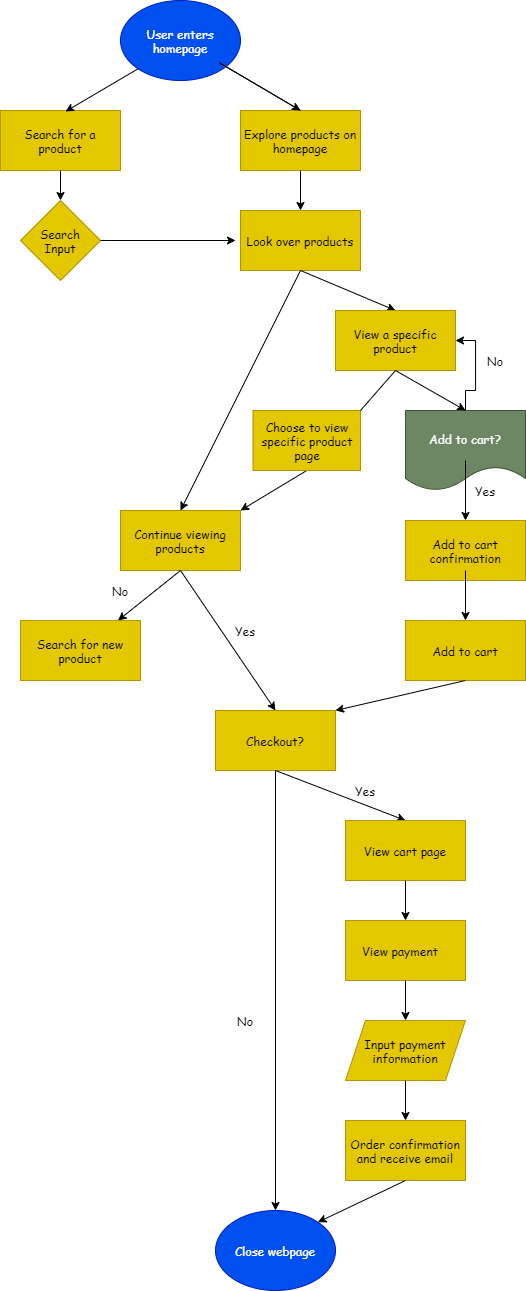

The diagram above was exported from draw.io. Its source (the exported page's mxGraphModel, read from the mxfile embedded in the PNG):
<mxGraphModel dx="853" dy="452" grid="1" gridSize="10" guides="1" tooltips="1" connect="1" arrows="1" fold="1" page="1" pageScale="1" pageWidth="850" pageHeight="1100" math="0" shadow="0">
  <root>
    <mxCell id="0" />
    <mxCell id="1" parent="0" />
    <mxCell id="2" value="User enters homepage" style="ellipse;whiteSpace=wrap;html=1;fillColor=#0050ef;strokeColor=#001DBC;fontColor=#ffffff;fontFamily=Comic Sans MS;" vertex="1" parent="1">
      <mxGeometry x="365" y="10" width="120" height="80" as="geometry" />
    </mxCell>
    <mxCell id="4" value="Search for a product" style="rounded=0;whiteSpace=wrap;html=1;fontFamily=Comic Sans MS;fillColor=#e3c800;strokeColor=#B09500;fontColor=#000000;" vertex="1" parent="1">
      <mxGeometry x="245" y="120" width="120" height="60" as="geometry" />
    </mxCell>
    <mxCell id="5" value="" style="endArrow=classic;html=1;fontFamily=Comic Sans MS;exitX=0;exitY=1;exitDx=0;exitDy=0;" edge="1" parent="1" source="2">
      <mxGeometry width="50" height="50" relative="1" as="geometry">
        <mxPoint x="370" y="80" as="sourcePoint" />
        <mxPoint x="310" y="121" as="targetPoint" />
      </mxGeometry>
    </mxCell>
    <mxCell id="6" value="Explore products on homepage" style="rounded=0;whiteSpace=wrap;html=1;fontFamily=Comic Sans MS;fillColor=#e3c800;strokeColor=#B09500;fontColor=#000000;" vertex="1" parent="1">
      <mxGeometry x="485" y="120" width="120" height="60" as="geometry" />
    </mxCell>
    <mxCell id="7" value="" style="endArrow=classic;html=1;fontFamily=Comic Sans MS;entryX=0.5;entryY=0;entryDx=0;entryDy=0;exitX=0.5;exitY=0;exitDx=0;exitDy=0;" edge="1" parent="1" source="6" target="6">
      <mxGeometry width="50" height="50" relative="1" as="geometry">
        <mxPoint x="380" y="150" as="sourcePoint" />
        <mxPoint x="430" y="100" as="targetPoint" />
        <Array as="points">
          <mxPoint x="460" y="70" />
        </Array>
      </mxGeometry>
    </mxCell>
    <mxCell id="8" value="Search&lt;br&gt;Input" style="rhombus;whiteSpace=wrap;html=1;fontFamily=Comic Sans MS;fillColor=#e3c800;strokeColor=#B09500;fontColor=#000000;" vertex="1" parent="1">
      <mxGeometry x="265" y="210" width="80" height="80" as="geometry" />
    </mxCell>
    <mxCell id="9" value="" style="endArrow=classic;html=1;fontFamily=Comic Sans MS;entryX=0.5;entryY=0;entryDx=0;entryDy=0;exitX=0.5;exitY=1;exitDx=0;exitDy=0;" edge="1" parent="1" source="4" target="8">
      <mxGeometry width="50" height="50" relative="1" as="geometry">
        <mxPoint x="380" y="170" as="sourcePoint" />
        <mxPoint x="430" y="120" as="targetPoint" />
      </mxGeometry>
    </mxCell>
    <mxCell id="10" value="" style="endArrow=classic;html=1;fontFamily=Comic Sans MS;exitX=1;exitY=0.5;exitDx=0;exitDy=0;" edge="1" parent="1" source="8">
      <mxGeometry width="50" height="50" relative="1" as="geometry">
        <mxPoint x="380" y="240" as="sourcePoint" />
        <mxPoint x="480" y="250" as="targetPoint" />
      </mxGeometry>
    </mxCell>
    <mxCell id="11" value="Look over products" style="rounded=0;whiteSpace=wrap;html=1;fontFamily=Comic Sans MS;fillColor=#e3c800;strokeColor=#B09500;fontColor=#000000;" vertex="1" parent="1">
      <mxGeometry x="485" y="220" width="120" height="60" as="geometry" />
    </mxCell>
    <mxCell id="12" value="" style="endArrow=classic;html=1;fontFamily=Comic Sans MS;exitX=0.5;exitY=1;exitDx=0;exitDy=0;entryX=0.5;entryY=0;entryDx=0;entryDy=0;" edge="1" parent="1" source="6" target="11">
      <mxGeometry width="50" height="50" relative="1" as="geometry">
        <mxPoint x="355" y="259.9999999999999" as="sourcePoint" />
        <mxPoint x="490" y="259.9999999999999" as="targetPoint" />
      </mxGeometry>
    </mxCell>
    <mxCell id="13" value="" style="endArrow=classic;html=1;fontFamily=Comic Sans MS;exitX=0.5;exitY=1;exitDx=0;exitDy=0;entryX=0.5;entryY=0;entryDx=0;entryDy=0;" edge="1" parent="1" source="11" target="14">
      <mxGeometry width="50" height="50" relative="1" as="geometry">
        <mxPoint x="365" y="269.9999999999999" as="sourcePoint" />
        <mxPoint x="545" y="320" as="targetPoint" />
      </mxGeometry>
    </mxCell>
    <mxCell id="14" value="View a specific product" style="rounded=0;whiteSpace=wrap;html=1;fontFamily=Comic Sans MS;fillColor=#e3c800;strokeColor=#B09500;fontColor=#000000;" vertex="1" parent="1">
      <mxGeometry x="580" y="320" width="120" height="60" as="geometry" />
    </mxCell>
    <mxCell id="57" style="edgeStyle=orthogonalEdgeStyle;rounded=0;orthogonalLoop=1;jettySize=auto;html=1;exitX=0.5;exitY=0;exitDx=0;exitDy=0;entryX=1;entryY=0.5;entryDx=0;entryDy=0;fontFamily=Comic Sans MS;" edge="1" parent="1" source="16" target="14">
      <mxGeometry relative="1" as="geometry" />
    </mxCell>
    <mxCell id="16" value="Add to cart?" style="shape=document;whiteSpace=wrap;html=1;boundedLbl=1;fontFamily=Comic Sans MS;fillColor=#6d8764;strokeColor=#3A5431;fontColor=#ffffff;" vertex="1" parent="1">
      <mxGeometry x="650" y="420" width="120" height="80" as="geometry" />
    </mxCell>
    <mxCell id="18" value="Continue viewing products" style="rounded=0;whiteSpace=wrap;html=1;fontFamily=Comic Sans MS;fillColor=#e3c800;strokeColor=#B09500;fontColor=#000000;" vertex="1" parent="1">
      <mxGeometry x="365" y="520" width="120" height="60" as="geometry" />
    </mxCell>
    <mxCell id="19" value="" style="endArrow=classic;html=1;fontFamily=Comic Sans MS;exitX=0.5;exitY=1;exitDx=0;exitDy=0;entryX=0.5;entryY=0;entryDx=0;entryDy=0;" edge="1" parent="1" source="11" target="18">
      <mxGeometry width="50" height="50" relative="1" as="geometry">
        <mxPoint x="385" y="289.9999999999999" as="sourcePoint" />
        <mxPoint x="520" y="289.9999999999999" as="targetPoint" />
      </mxGeometry>
    </mxCell>
    <mxCell id="23" value="" style="endArrow=classic;html=1;fontFamily=Comic Sans MS;entryX=1;entryY=0;entryDx=0;entryDy=0;exitX=0.5;exitY=1;exitDx=0;exitDy=0;startArrow=none;" edge="1" parent="1" source="30" target="18">
      <mxGeometry width="50" height="50" relative="1" as="geometry">
        <mxPoint x="430" y="320" as="sourcePoint" />
        <mxPoint x="460" y="280" as="targetPoint" />
      </mxGeometry>
    </mxCell>
    <mxCell id="24" value="" style="endArrow=classic;html=1;fontFamily=Comic Sans MS;exitX=0.5;exitY=1;exitDx=0;exitDy=0;entryX=0.5;entryY=0;entryDx=0;entryDy=0;" edge="1" parent="1" source="14" target="16">
      <mxGeometry width="50" height="50" relative="1" as="geometry">
        <mxPoint x="405" y="309.9999999999999" as="sourcePoint" />
        <mxPoint x="540" y="309.9999999999999" as="targetPoint" />
      </mxGeometry>
    </mxCell>
    <mxCell id="26" value="Add to cart confirmation" style="rounded=0;whiteSpace=wrap;html=1;fontFamily=Comic Sans MS;fillColor=#e3c800;strokeColor=#B09500;fontColor=#000000;" vertex="1" parent="1">
      <mxGeometry x="650" y="530" width="120" height="60" as="geometry" />
    </mxCell>
    <mxCell id="27" value="" style="endArrow=classic;html=1;fontFamily=Comic Sans MS;entryX=0.5;entryY=0;entryDx=0;entryDy=0;" edge="1" parent="1" target="26">
      <mxGeometry width="50" height="50" relative="1" as="geometry">
        <mxPoint x="710" y="470" as="sourcePoint" />
        <mxPoint x="730" y="439.9999999999999" as="targetPoint" />
      </mxGeometry>
    </mxCell>
    <mxCell id="28" value="Add to cart" style="rounded=0;whiteSpace=wrap;html=1;fontFamily=Comic Sans MS;fillColor=#e3c800;strokeColor=#B09500;fontColor=#000000;" vertex="1" parent="1">
      <mxGeometry x="650" y="630" width="120" height="60" as="geometry" />
    </mxCell>
    <mxCell id="29" value="" style="endArrow=classic;html=1;fontFamily=Comic Sans MS;entryX=0.5;entryY=0;entryDx=0;entryDy=0;" edge="1" parent="1" target="28">
      <mxGeometry width="50" height="50" relative="1" as="geometry">
        <mxPoint x="710" y="580" as="sourcePoint" />
        <mxPoint x="740" y="449.9999999999999" as="targetPoint" />
      </mxGeometry>
    </mxCell>
    <mxCell id="30" value="Choose to view specific product page" style="rounded=0;whiteSpace=wrap;html=1;fontFamily=Comic Sans MS;fillColor=#e3c800;strokeColor=#B09500;fontColor=#000000;" vertex="1" parent="1">
      <mxGeometry x="497.5" y="420" width="107.5" height="60" as="geometry" />
    </mxCell>
    <mxCell id="31" value="" style="endArrow=none;html=1;fontFamily=Comic Sans MS;entryX=1;entryY=0;entryDx=0;entryDy=0;exitX=0.5;exitY=1;exitDx=0;exitDy=0;" edge="1" parent="1" source="14" target="30">
      <mxGeometry width="50" height="50" relative="1" as="geometry">
        <mxPoint x="640" y="379.9999999999999" as="sourcePoint" />
        <mxPoint x="530" y="630" as="targetPoint" />
      </mxGeometry>
    </mxCell>
    <mxCell id="33" value="" style="endArrow=classic;html=1;fontFamily=Comic Sans MS;exitX=0.5;exitY=1;exitDx=0;exitDy=0;" edge="1" parent="1" source="18" target="34">
      <mxGeometry width="50" height="50" relative="1" as="geometry">
        <mxPoint x="600" y="510" as="sourcePoint" />
        <mxPoint x="425" y="680" as="targetPoint" />
      </mxGeometry>
    </mxCell>
    <mxCell id="34" value="Search for new product" style="rounded=0;whiteSpace=wrap;html=1;fontFamily=Comic Sans MS;fillColor=#e3c800;strokeColor=#B09500;fontColor=#000000;" vertex="1" parent="1">
      <mxGeometry x="265" y="630" width="120" height="60" as="geometry" />
    </mxCell>
    <mxCell id="35" value="Checkout?" style="rounded=0;whiteSpace=wrap;html=1;fontFamily=Comic Sans MS;fillColor=#e3c800;strokeColor=#B09500;fontColor=#000000;" vertex="1" parent="1">
      <mxGeometry x="460" y="720" width="120" height="60" as="geometry" />
    </mxCell>
    <mxCell id="36" value="" style="endArrow=classic;html=1;fontFamily=Comic Sans MS;exitX=0.5;exitY=1;exitDx=0;exitDy=0;entryX=0.5;entryY=0;entryDx=0;entryDy=0;" edge="1" parent="1" source="18" target="35">
      <mxGeometry width="50" height="50" relative="1" as="geometry">
        <mxPoint x="600" y="600" as="sourcePoint" />
        <mxPoint x="650" y="550" as="targetPoint" />
      </mxGeometry>
    </mxCell>
    <mxCell id="37" value="" style="endArrow=classic;html=1;fontFamily=Comic Sans MS;entryX=1;entryY=0;entryDx=0;entryDy=0;exitX=0.5;exitY=1;exitDx=0;exitDy=0;" edge="1" parent="1" source="28" target="35">
      <mxGeometry width="50" height="50" relative="1" as="geometry">
        <mxPoint x="700" y="730" as="sourcePoint" />
        <mxPoint x="750" y="680" as="targetPoint" />
      </mxGeometry>
    </mxCell>
    <mxCell id="38" value="Close webpage" style="ellipse;whiteSpace=wrap;html=1;fontFamily=Comic Sans MS;fillColor=#0050ef;strokeColor=#001DBC;fontColor=#ffffff;" vertex="1" parent="1">
      <mxGeometry x="460" y="1220" width="120" height="80" as="geometry" />
    </mxCell>
    <mxCell id="39" value="" style="endArrow=classic;html=1;fontFamily=Comic Sans MS;entryX=0.5;entryY=0;entryDx=0;entryDy=0;exitX=0.5;exitY=1;exitDx=0;exitDy=0;" edge="1" parent="1" source="35" target="38">
      <mxGeometry width="50" height="50" relative="1" as="geometry">
        <mxPoint x="510" y="830" as="sourcePoint" />
        <mxPoint x="560" y="780" as="targetPoint" />
      </mxGeometry>
    </mxCell>
    <mxCell id="42" value="" style="endArrow=classic;html=1;fontFamily=Comic Sans MS;" edge="1" parent="1">
      <mxGeometry width="50" height="50" relative="1" as="geometry">
        <mxPoint x="520" y="780" as="sourcePoint" />
        <mxPoint x="650" y="830" as="targetPoint" />
      </mxGeometry>
    </mxCell>
    <mxCell id="43" value="View cart page" style="rounded=0;whiteSpace=wrap;html=1;fontFamily=Comic Sans MS;fillColor=#e3c800;strokeColor=#B09500;fontColor=#000000;" vertex="1" parent="1">
      <mxGeometry x="590" y="830" width="120" height="60" as="geometry" />
    </mxCell>
    <mxCell id="44" value="View payment&lt;span style=&quot;white-space: pre&quot;&gt;&#09;&lt;/span&gt;" style="rounded=0;whiteSpace=wrap;html=1;fontFamily=Comic Sans MS;fillColor=#e3c800;strokeColor=#B09500;fontColor=#000000;" vertex="1" parent="1">
      <mxGeometry x="590" y="930" width="120" height="60" as="geometry" />
    </mxCell>
    <mxCell id="45" value="" style="endArrow=classic;html=1;fontFamily=Comic Sans MS;entryX=0.5;entryY=0;entryDx=0;entryDy=0;exitX=0.5;exitY=1;exitDx=0;exitDy=0;" edge="1" parent="1" source="43" target="44">
      <mxGeometry width="50" height="50" relative="1" as="geometry">
        <mxPoint x="490" y="870" as="sourcePoint" />
        <mxPoint x="540" y="820" as="targetPoint" />
      </mxGeometry>
    </mxCell>
    <mxCell id="46" value="Input payment information" style="shape=parallelogram;perimeter=parallelogramPerimeter;whiteSpace=wrap;html=1;fixedSize=1;fontFamily=Comic Sans MS;fillColor=#e3c800;strokeColor=#B09500;fontColor=#000000;" vertex="1" parent="1">
      <mxGeometry x="590" y="1030" width="120" height="60" as="geometry" />
    </mxCell>
    <mxCell id="47" value="" style="endArrow=classic;html=1;fontFamily=Comic Sans MS;entryX=0.5;entryY=0;entryDx=0;entryDy=0;exitX=0.5;exitY=1;exitDx=0;exitDy=0;" edge="1" parent="1" source="44" target="46">
      <mxGeometry width="50" height="50" relative="1" as="geometry">
        <mxPoint x="430" y="1090" as="sourcePoint" />
        <mxPoint x="480" y="1040" as="targetPoint" />
      </mxGeometry>
    </mxCell>
    <mxCell id="48" value="Order confirmation and receive email" style="rounded=0;whiteSpace=wrap;html=1;fontFamily=Comic Sans MS;fillColor=#e3c800;strokeColor=#B09500;fontColor=#000000;" vertex="1" parent="1">
      <mxGeometry x="590" y="1130" width="120" height="60" as="geometry" />
    </mxCell>
    <mxCell id="49" value="" style="endArrow=classic;html=1;fontFamily=Comic Sans MS;entryX=0.5;entryY=0;entryDx=0;entryDy=0;exitX=0.5;exitY=1;exitDx=0;exitDy=0;" edge="1" parent="1" source="46" target="48">
      <mxGeometry width="50" height="50" relative="1" as="geometry">
        <mxPoint x="430" y="1090" as="sourcePoint" />
        <mxPoint x="480" y="1040" as="targetPoint" />
      </mxGeometry>
    </mxCell>
    <mxCell id="50" value="" style="endArrow=classic;html=1;fontFamily=Comic Sans MS;exitX=0.5;exitY=1;exitDx=0;exitDy=0;entryX=1;entryY=0;entryDx=0;entryDy=0;" edge="1" parent="1" source="48" target="38">
      <mxGeometry width="50" height="50" relative="1" as="geometry">
        <mxPoint x="640" y="1240" as="sourcePoint" />
        <mxPoint x="690" y="1190" as="targetPoint" />
      </mxGeometry>
    </mxCell>
    <mxCell id="53" value="No" style="text;html=1;strokeColor=none;fillColor=none;align=center;verticalAlign=middle;whiteSpace=wrap;rounded=0;fontFamily=Comic Sans MS;" vertex="1" parent="1">
      <mxGeometry x="470" y="1020" width="40" height="20" as="geometry" />
    </mxCell>
    <mxCell id="54" value="Yes" style="text;html=1;strokeColor=none;fillColor=none;align=center;verticalAlign=middle;whiteSpace=wrap;rounded=0;fontFamily=Comic Sans MS;" vertex="1" parent="1">
      <mxGeometry x="590" y="790" width="40" height="20" as="geometry" />
    </mxCell>
    <mxCell id="55" value="No" style="text;html=1;strokeColor=none;fillColor=none;align=center;verticalAlign=middle;whiteSpace=wrap;rounded=0;fontFamily=Comic Sans MS;" vertex="1" parent="1">
      <mxGeometry x="345" y="590" width="40" height="20" as="geometry" />
    </mxCell>
    <mxCell id="56" value="Yes" style="text;html=1;strokeColor=none;fillColor=none;align=center;verticalAlign=middle;whiteSpace=wrap;rounded=0;fontFamily=Comic Sans MS;" vertex="1" parent="1">
      <mxGeometry x="470" y="630" width="40" height="20" as="geometry" />
    </mxCell>
    <mxCell id="58" value="No" style="text;html=1;strokeColor=none;fillColor=none;align=center;verticalAlign=middle;whiteSpace=wrap;rounded=0;fontFamily=Comic Sans MS;" vertex="1" parent="1">
      <mxGeometry x="720" y="360" width="40" height="20" as="geometry" />
    </mxCell>
    <mxCell id="59" value="Yes" style="text;html=1;strokeColor=none;fillColor=none;align=center;verticalAlign=middle;whiteSpace=wrap;rounded=0;fontFamily=Comic Sans MS;" vertex="1" parent="1">
      <mxGeometry x="710" y="490" width="40" height="20" as="geometry" />
    </mxCell>
  </root>
</mxGraphModel>